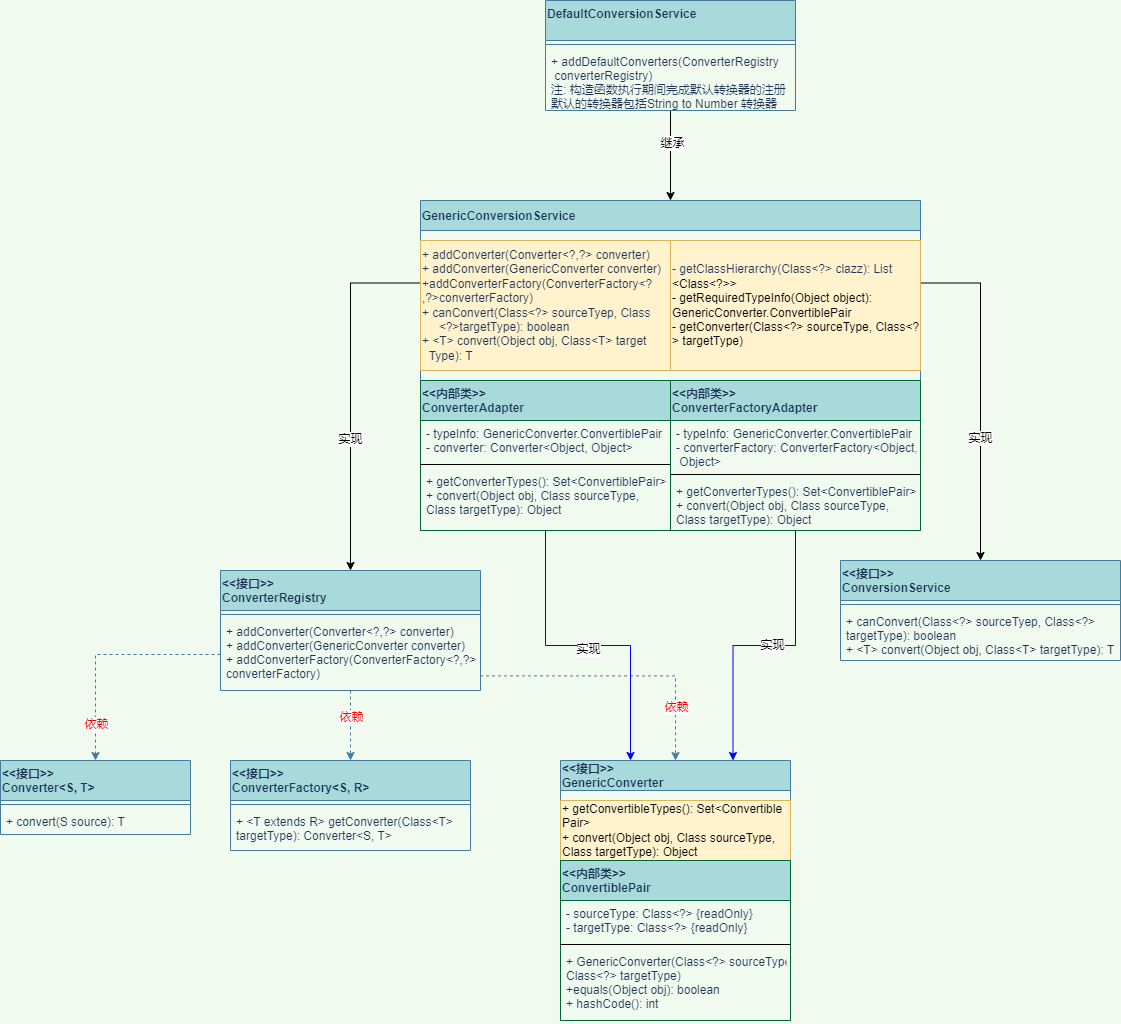

The diagram above was exported from draw.io. Its source (the exported page's mxGraphModel, read from the mxfile embedded in the PNG):
<mxGraphModel dx="1438" dy="947" grid="1" gridSize="10" guides="1" tooltips="1" connect="1" arrows="1" fold="1" page="0" pageScale="1" pageWidth="827" pageHeight="1169" background="#F1FAEE" math="0" shadow="0">
  <root>
    <mxCell id="0" />
    <mxCell id="1" parent="0" />
    <mxCell id="1adp94e21BiyFcacw1Gt-1" value="&lt;&lt;接口&gt;&gt;&#10;Converter&lt;S, T&gt;" style="swimlane;fontStyle=1;align=left;verticalAlign=top;childLayout=stackLayout;horizontal=1;startSize=40;horizontalStack=0;resizeParent=1;resizeParentMax=0;resizeLast=0;collapsible=1;marginBottom=0;fillColor=#A8DADC;strokeColor=#457B9D;fontColor=#1D3557;" parent="1" vertex="1">
      <mxGeometry x="-60" y="570" width="190" height="74" as="geometry" />
    </mxCell>
    <mxCell id="1adp94e21BiyFcacw1Gt-3" value="" style="line;strokeWidth=1;fillColor=none;align=left;verticalAlign=middle;spacingTop=-1;spacingLeft=3;spacingRight=3;rotatable=0;labelPosition=right;points=[];portConstraint=eastwest;labelBackgroundColor=#F1FAEE;strokeColor=#457B9D;fontColor=#1D3557;" parent="1adp94e21BiyFcacw1Gt-1" vertex="1">
      <mxGeometry y="40" width="190" height="8" as="geometry" />
    </mxCell>
    <mxCell id="1adp94e21BiyFcacw1Gt-4" value="+ convert(S source): T" style="text;strokeColor=none;fillColor=none;align=left;verticalAlign=top;spacingLeft=4;spacingRight=4;overflow=hidden;rotatable=0;points=[[0,0.5],[1,0.5]];portConstraint=eastwest;fontColor=#1D3557;" parent="1adp94e21BiyFcacw1Gt-1" vertex="1">
      <mxGeometry y="48" width="190" height="26" as="geometry" />
    </mxCell>
    <mxCell id="AEBP_CJCsWYG7rjOItjf-1" value="&lt;&lt;接口&gt;&gt;&#10;ConverterFactory&lt;S, R&gt;" style="swimlane;fontStyle=1;align=left;verticalAlign=top;childLayout=stackLayout;horizontal=1;startSize=40;horizontalStack=0;resizeParent=1;resizeParentMax=0;resizeLast=0;collapsible=1;marginBottom=0;fillColor=#A8DADC;strokeColor=#457B9D;fontColor=#1D3557;" parent="1" vertex="1">
      <mxGeometry x="170" y="570" width="240" height="90" as="geometry" />
    </mxCell>
    <mxCell id="AEBP_CJCsWYG7rjOItjf-2" value="" style="line;strokeWidth=1;fillColor=none;align=left;verticalAlign=middle;spacingTop=-1;spacingLeft=3;spacingRight=3;rotatable=0;labelPosition=right;points=[];portConstraint=eastwest;labelBackgroundColor=#F1FAEE;strokeColor=#457B9D;fontColor=#1D3557;" parent="AEBP_CJCsWYG7rjOItjf-1" vertex="1">
      <mxGeometry y="40" width="240" height="8" as="geometry" />
    </mxCell>
    <mxCell id="AEBP_CJCsWYG7rjOItjf-3" value="+ &lt;T extends R&gt; getConverter(Class&lt;T&gt; &#10;targetType): Converter&lt;S, T&gt;" style="text;strokeColor=none;fillColor=none;align=left;verticalAlign=top;spacingLeft=4;spacingRight=4;overflow=hidden;rotatable=0;points=[[0,0.5],[1,0.5]];portConstraint=eastwest;fontColor=#1D3557;" parent="AEBP_CJCsWYG7rjOItjf-1" vertex="1">
      <mxGeometry y="48" width="240" height="42" as="geometry" />
    </mxCell>
    <mxCell id="AEBP_CJCsWYG7rjOItjf-27" value="" style="edgeStyle=orthogonalEdgeStyle;rounded=0;orthogonalLoop=1;jettySize=auto;html=1;dashed=1;fontColor=#1D3557;strokeColor=#457B9D;fillColor=#A8DADC;entryX=0.5;entryY=0;entryDx=0;entryDy=0;" parent="1" source="AEBP_CJCsWYG7rjOItjf-4" target="AEBP_CJCsWYG7rjOItjf-1" edge="1">
      <mxGeometry relative="1" as="geometry" />
    </mxCell>
    <mxCell id="AEBP_CJCsWYG7rjOItjf-30" value="依赖" style="edgeLabel;html=1;align=center;verticalAlign=middle;resizable=0;points=[];fontColor=#FF0000;" parent="AEBP_CJCsWYG7rjOItjf-27" vertex="1" connectable="0">
      <mxGeometry x="-0.27" y="5" relative="1" as="geometry">
        <mxPoint x="-5" as="offset" />
      </mxGeometry>
    </mxCell>
    <mxCell id="AEBP_CJCsWYG7rjOItjf-4" value="&lt;&lt;接口&gt;&gt;&#10;ConverterRegistry" style="swimlane;fontStyle=1;align=left;verticalAlign=top;childLayout=stackLayout;horizontal=1;startSize=40;horizontalStack=0;resizeParent=1;resizeParentMax=0;resizeLast=0;collapsible=1;marginBottom=0;fillColor=#A8DADC;strokeColor=#457B9D;fontColor=#1D3557;" parent="1" vertex="1">
      <mxGeometry x="160" y="380" width="260" height="120" as="geometry" />
    </mxCell>
    <mxCell id="AEBP_CJCsWYG7rjOItjf-5" value="" style="line;strokeWidth=1;fillColor=none;align=left;verticalAlign=middle;spacingTop=-1;spacingLeft=3;spacingRight=3;rotatable=0;labelPosition=right;points=[];portConstraint=eastwest;labelBackgroundColor=#F1FAEE;strokeColor=#457B9D;fontColor=#1D3557;" parent="AEBP_CJCsWYG7rjOItjf-4" vertex="1">
      <mxGeometry y="40" width="260" height="8" as="geometry" />
    </mxCell>
    <mxCell id="AEBP_CJCsWYG7rjOItjf-6" value="+ addConverter(Converter&lt;?,?&gt; converter)&#10;+ addConverter(GenericConverter converter)&#10;+ addConverterFactory(ConverterFactory&lt;?,?&gt; &#10;converterFactory)" style="text;strokeColor=none;fillColor=none;align=left;verticalAlign=top;spacingLeft=4;spacingRight=4;overflow=hidden;rotatable=0;points=[[0,0.5],[1,0.5]];portConstraint=eastwest;fontColor=#1D3557;" parent="AEBP_CJCsWYG7rjOItjf-4" vertex="1">
      <mxGeometry y="48" width="260" height="72" as="geometry" />
    </mxCell>
    <mxCell id="AEBP_CJCsWYG7rjOItjf-13" value="&lt;&lt;接口&gt;&gt;&#10;GenericConverter" style="swimlane;startSize=30;align=left;fillColor=#A8DADC;strokeColor=#457B9D;fontColor=#1D3557;" parent="1" vertex="1">
      <mxGeometry x="500" y="570" width="230" height="260" as="geometry">
        <mxRectangle x="530" y="570" width="140" height="40" as="alternateBounds" />
      </mxGeometry>
    </mxCell>
    <mxCell id="AEBP_CJCsWYG7rjOItjf-15" value="+ getConvertibleTypes(): Set&amp;lt;Convertible&lt;br&gt;Pair&amp;gt;&lt;br&gt;+ convert(Object obj, Class sourceType,&lt;br&gt;Class targetType): Object" style="text;html=1;strokeColor=#d6b656;fillColor=#fff2cc;align=left;verticalAlign=middle;whiteSpace=wrap;rounded=0;" parent="AEBP_CJCsWYG7rjOItjf-13" vertex="1">
      <mxGeometry y="40" width="230" height="60" as="geometry" />
    </mxCell>
    <mxCell id="AEBP_CJCsWYG7rjOItjf-19" value="&lt;&lt;内部类&gt;&gt;&#10;ConvertiblePair" style="swimlane;fontStyle=1;align=left;verticalAlign=top;childLayout=stackLayout;horizontal=1;startSize=40;horizontalStack=0;resizeParent=1;resizeParentMax=0;resizeLast=0;collapsible=1;marginBottom=0;fontColor=#1D3557;strokeColor=#006633;fillColor=#A8DADC;" parent="AEBP_CJCsWYG7rjOItjf-13" vertex="1">
      <mxGeometry y="100" width="230" height="160" as="geometry" />
    </mxCell>
    <mxCell id="AEBP_CJCsWYG7rjOItjf-20" value="- sourceType: Class&lt;?&gt; {readOnly}&#10;- targetType: Class&lt;?&gt; {readOnly}" style="text;strokeColor=none;fillColor=none;align=left;verticalAlign=top;spacingLeft=4;spacingRight=4;overflow=hidden;rotatable=0;points=[[0,0.5],[1,0.5]];portConstraint=eastwest;fontColor=#1D3557;" parent="AEBP_CJCsWYG7rjOItjf-19" vertex="1">
      <mxGeometry y="40" width="230" height="40" as="geometry" />
    </mxCell>
    <mxCell id="AEBP_CJCsWYG7rjOItjf-21" value="" style="line;strokeWidth=1;fillColor=none;align=left;verticalAlign=middle;spacingTop=-1;spacingLeft=3;spacingRight=3;rotatable=0;labelPosition=right;points=[];portConstraint=eastwest;fontColor=#1D3557;" parent="AEBP_CJCsWYG7rjOItjf-19" vertex="1">
      <mxGeometry y="80" width="230" height="8" as="geometry" />
    </mxCell>
    <mxCell id="AEBP_CJCsWYG7rjOItjf-22" value="+ GenericConverter(Class&lt;?&gt; sourceType, &#10;Class&lt;?&gt; targetType)&#10;+equals(Object obj): boolean&#10;+ hashCode(): int" style="text;strokeColor=none;fillColor=none;align=left;verticalAlign=top;spacingLeft=4;spacingRight=4;overflow=hidden;rotatable=0;points=[[0,0.5],[1,0.5]];portConstraint=eastwest;fontColor=#1D3557;" parent="AEBP_CJCsWYG7rjOItjf-19" vertex="1">
      <mxGeometry y="88" width="230" height="72" as="geometry" />
    </mxCell>
    <mxCell id="AEBP_CJCsWYG7rjOItjf-25" style="edgeStyle=orthogonalEdgeStyle;rounded=0;orthogonalLoop=1;jettySize=auto;html=1;exitX=0;exitY=0.5;exitDx=0;exitDy=0;dashed=1;fontColor=#1D3557;strokeColor=#457B9D;fillColor=#A8DADC;" parent="1" source="AEBP_CJCsWYG7rjOItjf-6" target="1adp94e21BiyFcacw1Gt-1" edge="1">
      <mxGeometry relative="1" as="geometry" />
    </mxCell>
    <mxCell id="AEBP_CJCsWYG7rjOItjf-29" value="依赖" style="edgeLabel;html=1;align=center;verticalAlign=middle;resizable=0;points=[];fontColor=#FF0000;" parent="AEBP_CJCsWYG7rjOItjf-25" vertex="1" connectable="0">
      <mxGeometry x="0.6768" relative="1" as="geometry">
        <mxPoint as="offset" />
      </mxGeometry>
    </mxCell>
    <mxCell id="AEBP_CJCsWYG7rjOItjf-26" style="edgeStyle=orthogonalEdgeStyle;rounded=0;orthogonalLoop=1;jettySize=auto;html=1;exitX=0.998;exitY=0.797;exitDx=0;exitDy=0;entryX=0.5;entryY=0;entryDx=0;entryDy=0;dashed=1;fontColor=#1D3557;strokeColor=#457B9D;fillColor=#A8DADC;exitPerimeter=0;" parent="1" source="AEBP_CJCsWYG7rjOItjf-6" target="AEBP_CJCsWYG7rjOItjf-13" edge="1">
      <mxGeometry relative="1" as="geometry" />
    </mxCell>
    <mxCell id="AEBP_CJCsWYG7rjOItjf-31" value="依赖" style="edgeLabel;html=1;align=center;verticalAlign=middle;resizable=0;points=[];fontColor=#FF0000;" parent="AEBP_CJCsWYG7rjOItjf-26" vertex="1" connectable="0">
      <mxGeometry x="0.649" y="4" relative="1" as="geometry">
        <mxPoint x="-4" y="-4" as="offset" />
      </mxGeometry>
    </mxCell>
    <mxCell id="AEBP_CJCsWYG7rjOItjf-36" value="&lt;&lt;接口&gt;&gt;&#10;ConversionService" style="swimlane;fontStyle=1;align=left;verticalAlign=top;childLayout=stackLayout;horizontal=1;startSize=40;horizontalStack=0;resizeParent=1;resizeParentMax=0;resizeLast=0;collapsible=1;marginBottom=0;fillColor=#A8DADC;strokeColor=#457B9D;fontColor=#1D3557;" parent="1" vertex="1">
      <mxGeometry x="780" y="370" width="280" height="100" as="geometry" />
    </mxCell>
    <mxCell id="AEBP_CJCsWYG7rjOItjf-37" value="" style="line;strokeWidth=1;fillColor=none;align=left;verticalAlign=middle;spacingTop=-1;spacingLeft=3;spacingRight=3;rotatable=0;labelPosition=right;points=[];portConstraint=eastwest;labelBackgroundColor=#F1FAEE;strokeColor=#457B9D;fontColor=#1D3557;" parent="AEBP_CJCsWYG7rjOItjf-36" vertex="1">
      <mxGeometry y="40" width="280" height="8" as="geometry" />
    </mxCell>
    <mxCell id="AEBP_CJCsWYG7rjOItjf-38" value="+ canConvert(Class&lt;?&gt; sourceTyep, Class&lt;?&gt;&#10;targetType): boolean&#10;+ &lt;T&gt; convert(Object obj, Class&lt;T&gt; targetType): T" style="text;strokeColor=none;fillColor=none;align=left;verticalAlign=top;spacingLeft=4;spacingRight=4;overflow=hidden;rotatable=0;points=[[0,0.5],[1,0.5]];portConstraint=eastwest;fontColor=#1D3557;" parent="AEBP_CJCsWYG7rjOItjf-36" vertex="1">
      <mxGeometry y="48" width="280" height="52" as="geometry" />
    </mxCell>
    <mxCell id="AEBP_CJCsWYG7rjOItjf-64" style="edgeStyle=orthogonalEdgeStyle;rounded=0;orthogonalLoop=1;jettySize=auto;html=1;exitX=0;exitY=0.25;exitDx=0;exitDy=0;fontColor=#000000;strokeColor=#000000;fillColor=#A8DADC;" parent="1" source="AEBP_CJCsWYG7rjOItjf-43" target="AEBP_CJCsWYG7rjOItjf-4" edge="1">
      <mxGeometry relative="1" as="geometry" />
    </mxCell>
    <mxCell id="AEBP_CJCsWYG7rjOItjf-66" value="实现" style="edgeLabel;html=1;align=center;verticalAlign=middle;resizable=0;points=[];fontColor=#000000;" parent="AEBP_CJCsWYG7rjOItjf-64" vertex="1" connectable="0">
      <mxGeometry x="0.2644" y="-1" relative="1" as="geometry">
        <mxPoint as="offset" />
      </mxGeometry>
    </mxCell>
    <mxCell id="AEBP_CJCsWYG7rjOItjf-65" style="edgeStyle=orthogonalEdgeStyle;rounded=0;orthogonalLoop=1;jettySize=auto;html=1;exitX=1;exitY=0.25;exitDx=0;exitDy=0;fontColor=#000000;strokeColor=#000000;fillColor=#A8DADC;" parent="1" source="AEBP_CJCsWYG7rjOItjf-43" target="AEBP_CJCsWYG7rjOItjf-36" edge="1">
      <mxGeometry relative="1" as="geometry" />
    </mxCell>
    <mxCell id="AEBP_CJCsWYG7rjOItjf-67" value="实现" style="edgeLabel;html=1;align=center;verticalAlign=middle;resizable=0;points=[];fontColor=#000000;" parent="AEBP_CJCsWYG7rjOItjf-65" vertex="1" connectable="0">
      <mxGeometry x="0.2725" y="-1" relative="1" as="geometry">
        <mxPoint as="offset" />
      </mxGeometry>
    </mxCell>
    <mxCell id="AEBP_CJCsWYG7rjOItjf-43" value="GenericConversionService" style="swimlane;startSize=30;align=left;fillColor=#A8DADC;strokeColor=#457B9D;fontColor=#1D3557;" parent="1" vertex="1">
      <mxGeometry x="360" y="10" width="500" height="330" as="geometry">
        <mxRectangle x="370" y="10" width="140" height="40" as="alternateBounds" />
      </mxGeometry>
    </mxCell>
    <mxCell id="AEBP_CJCsWYG7rjOItjf-44" value="&lt;span style=&quot;color: rgb(29, 53, 87);&quot;&gt;+ addConverter(Converter&amp;lt;?,?&amp;gt; converter)&lt;/span&gt;&lt;br style=&quot;padding: 0px; margin: 0px; color: rgb(29, 53, 87);&quot;&gt;&lt;span style=&quot;color: rgb(29, 53, 87);&quot;&gt;+ addConverter(GenericConverter converter)&lt;/span&gt;&lt;br style=&quot;padding: 0px; margin: 0px; color: rgb(29, 53, 87);&quot;&gt;&lt;span style=&quot;color: rgb(29, 53, 87);&quot;&gt;+addConverterFactory(ConverterFactory&amp;lt;?&lt;br&gt;,?&amp;gt;&lt;/span&gt;&lt;span style=&quot;color: rgb(29, 53, 87);&quot;&gt;converterFactory)&lt;br&gt;&lt;/span&gt;&lt;span style=&quot;color: rgb(29, 53, 87);&quot;&gt;+ canConvert(Class&amp;lt;?&amp;gt; sourceTyep, Class&lt;br&gt;&amp;nbsp; &amp;nbsp; &amp;nbsp;&amp;lt;?&amp;gt;&lt;/span&gt;&lt;span style=&quot;color: rgb(29, 53, 87);&quot;&gt;targetType): boolean&lt;/span&gt;&lt;br style=&quot;padding: 0px; margin: 0px; color: rgb(29, 53, 87);&quot;&gt;&lt;span style=&quot;color: rgb(29, 53, 87);&quot;&gt;+ &amp;lt;T&amp;gt; convert(Object obj, Class&amp;lt;T&amp;gt; target&lt;br&gt;&amp;nbsp; Type): T&lt;/span&gt;&lt;span style=&quot;color: rgb(29, 53, 87);&quot;&gt;&lt;br&gt;&lt;/span&gt;" style="text;html=1;strokeColor=#d6b656;fillColor=#fff2cc;align=left;verticalAlign=middle;whiteSpace=wrap;rounded=0;" parent="AEBP_CJCsWYG7rjOItjf-43" vertex="1">
      <mxGeometry y="40" width="250" height="130" as="geometry" />
    </mxCell>
    <mxCell id="AEBP_CJCsWYG7rjOItjf-68" value="" style="group" parent="AEBP_CJCsWYG7rjOItjf-43" vertex="1" connectable="0">
      <mxGeometry y="180" width="500" height="150" as="geometry" />
    </mxCell>
    <mxCell id="AEBP_CJCsWYG7rjOItjf-45" value="&lt;&lt;内部类&gt;&gt;&#10;ConverterAdapter" style="swimlane;fontStyle=1;align=left;verticalAlign=top;childLayout=stackLayout;horizontal=1;startSize=40;horizontalStack=0;resizeParent=1;resizeParentMax=0;resizeLast=0;collapsible=1;marginBottom=0;fontColor=#1D3557;strokeColor=#006633;fillColor=#A8DADC;" parent="AEBP_CJCsWYG7rjOItjf-68" vertex="1">
      <mxGeometry width="250" height="150" as="geometry" />
    </mxCell>
    <mxCell id="AEBP_CJCsWYG7rjOItjf-46" value="- typeInfo: GenericConverter.ConvertiblePair&#10;- converter: Converter&lt;Object, Object&gt;" style="text;strokeColor=none;fillColor=none;align=left;verticalAlign=top;spacingLeft=4;spacingRight=4;overflow=hidden;rotatable=0;points=[[0,0.5],[1,0.5]];portConstraint=eastwest;fontColor=#1D3557;" parent="AEBP_CJCsWYG7rjOItjf-45" vertex="1">
      <mxGeometry y="40" width="250" height="40" as="geometry" />
    </mxCell>
    <mxCell id="AEBP_CJCsWYG7rjOItjf-47" value="" style="line;strokeWidth=1;fillColor=none;align=left;verticalAlign=middle;spacingTop=-1;spacingLeft=3;spacingRight=3;rotatable=0;labelPosition=right;points=[];portConstraint=eastwest;fontColor=#1D3557;" parent="AEBP_CJCsWYG7rjOItjf-45" vertex="1">
      <mxGeometry y="80" width="250" height="8" as="geometry" />
    </mxCell>
    <mxCell id="AEBP_CJCsWYG7rjOItjf-48" value="+ getConverterTypes(): Set&lt;ConvertiblePair&gt;&#10;+ convert(Object obj, Class sourceType,&#10;Class targetType): Object" style="text;strokeColor=none;fillColor=none;align=left;verticalAlign=top;spacingLeft=4;spacingRight=4;overflow=hidden;rotatable=0;points=[[0,0.5],[1,0.5]];portConstraint=eastwest;fontColor=#1D3557;" parent="AEBP_CJCsWYG7rjOItjf-45" vertex="1">
      <mxGeometry y="88" width="250" height="62" as="geometry" />
    </mxCell>
    <mxCell id="AEBP_CJCsWYG7rjOItjf-56" value="&lt;&lt;内部类&gt;&gt;&#10;ConverterFactoryAdapter" style="swimlane;fontStyle=1;align=left;verticalAlign=top;childLayout=stackLayout;horizontal=1;startSize=40;horizontalStack=0;resizeParent=1;resizeParentMax=0;resizeLast=0;collapsible=1;marginBottom=0;fontColor=#1D3557;strokeColor=#006633;fillColor=#A8DADC;" parent="AEBP_CJCsWYG7rjOItjf-68" vertex="1">
      <mxGeometry x="250" width="250" height="150" as="geometry" />
    </mxCell>
    <mxCell id="AEBP_CJCsWYG7rjOItjf-57" value="- typeInfo: GenericConverter.ConvertiblePair&#10;- converterFactory: ConverterFactory&lt;Object,&#10; Object&gt;" style="text;strokeColor=none;fillColor=none;align=left;verticalAlign=top;spacingLeft=4;spacingRight=4;overflow=hidden;rotatable=0;points=[[0,0.5],[1,0.5]];portConstraint=eastwest;fontColor=#1D3557;" parent="AEBP_CJCsWYG7rjOItjf-56" vertex="1">
      <mxGeometry y="40" width="250" height="50" as="geometry" />
    </mxCell>
    <mxCell id="AEBP_CJCsWYG7rjOItjf-58" value="" style="line;strokeWidth=1;fillColor=none;align=left;verticalAlign=middle;spacingTop=-1;spacingLeft=3;spacingRight=3;rotatable=0;labelPosition=right;points=[];portConstraint=eastwest;fontColor=#1D3557;" parent="AEBP_CJCsWYG7rjOItjf-56" vertex="1">
      <mxGeometry y="90" width="250" height="8" as="geometry" />
    </mxCell>
    <mxCell id="AEBP_CJCsWYG7rjOItjf-59" value="+ getConverterTypes(): Set&lt;ConvertiblePair&gt;&#10;+ convert(Object obj, Class sourceType,&#10;Class targetType): Object" style="text;strokeColor=none;fillColor=none;align=left;verticalAlign=top;spacingLeft=4;spacingRight=4;overflow=hidden;rotatable=0;points=[[0,0.5],[1,0.5]];portConstraint=eastwest;fontColor=#1D3557;" parent="AEBP_CJCsWYG7rjOItjf-56" vertex="1">
      <mxGeometry y="98" width="250" height="52" as="geometry" />
    </mxCell>
    <mxCell id="AEBP_CJCsWYG7rjOItjf-69" value="&lt;font color=&quot;#1d3557&quot;&gt;- getClassHierarchy(Class&amp;lt;?&amp;gt; clazz): List&lt;br&gt;&lt;/font&gt;&amp;lt;Class&amp;lt;?&amp;gt;&amp;gt;&lt;br&gt;-&amp;nbsp;getRequiredTypeInfo(Object object): GenericConverter.ConvertiblePair&lt;br&gt;-&amp;nbsp;getConverter(Class&amp;lt;?&amp;gt; sourceType, Class&amp;lt;?&amp;gt; targetType)" style="text;html=1;strokeColor=#d6b656;fillColor=#fff2cc;align=left;verticalAlign=middle;whiteSpace=wrap;rounded=0;" parent="AEBP_CJCsWYG7rjOItjf-43" vertex="1">
      <mxGeometry x="250" y="40" width="250" height="130" as="geometry" />
    </mxCell>
    <mxCell id="AEBP_CJCsWYG7rjOItjf-54" style="edgeStyle=orthogonalEdgeStyle;rounded=0;orthogonalLoop=1;jettySize=auto;html=1;fontColor=#000000;strokeColor=#0000FF;fillColor=#A8DADC;" parent="1" source="AEBP_CJCsWYG7rjOItjf-45" edge="1">
      <mxGeometry relative="1" as="geometry">
        <mxPoint x="570" y="570" as="targetPoint" />
      </mxGeometry>
    </mxCell>
    <mxCell id="AEBP_CJCsWYG7rjOItjf-55" value="实现" style="edgeLabel;html=1;align=center;verticalAlign=middle;resizable=0;points=[];fontColor=#000000;" parent="AEBP_CJCsWYG7rjOItjf-54" vertex="1" connectable="0">
      <mxGeometry x="-0.2195" y="1" relative="1" as="geometry">
        <mxPoint x="34" y="4" as="offset" />
      </mxGeometry>
    </mxCell>
    <mxCell id="AEBP_CJCsWYG7rjOItjf-60" style="edgeStyle=orthogonalEdgeStyle;rounded=0;orthogonalLoop=1;jettySize=auto;html=1;entryX=0.75;entryY=0;entryDx=0;entryDy=0;fontColor=#000000;strokeColor=#0000FF;fillColor=#A8DADC;" parent="1" source="AEBP_CJCsWYG7rjOItjf-56" target="AEBP_CJCsWYG7rjOItjf-13" edge="1">
      <mxGeometry relative="1" as="geometry" />
    </mxCell>
    <mxCell id="AEBP_CJCsWYG7rjOItjf-61" value="实现" style="edgeLabel;html=1;align=center;verticalAlign=middle;resizable=0;points=[];fontColor=#000000;" parent="AEBP_CJCsWYG7rjOItjf-60" vertex="1" connectable="0">
      <mxGeometry x="-0.0467" y="1" relative="1" as="geometry">
        <mxPoint y="-2" as="offset" />
      </mxGeometry>
    </mxCell>
    <mxCell id="w9uTbDWu_O4OW4bt05jg-10" style="edgeStyle=orthogonalEdgeStyle;rounded=0;orthogonalLoop=1;jettySize=auto;html=1;" edge="1" parent="1" source="w9uTbDWu_O4OW4bt05jg-5" target="AEBP_CJCsWYG7rjOItjf-43">
      <mxGeometry relative="1" as="geometry" />
    </mxCell>
    <mxCell id="w9uTbDWu_O4OW4bt05jg-11" value="继承" style="edgeLabel;html=1;align=center;verticalAlign=middle;resizable=0;points=[];" vertex="1" connectable="0" parent="w9uTbDWu_O4OW4bt05jg-10">
      <mxGeometry x="-0.2933" y="1" relative="1" as="geometry">
        <mxPoint as="offset" />
      </mxGeometry>
    </mxCell>
    <mxCell id="w9uTbDWu_O4OW4bt05jg-5" value="DefaultConversionService" style="swimlane;fontStyle=1;align=left;verticalAlign=top;childLayout=stackLayout;horizontal=1;startSize=40;horizontalStack=0;resizeParent=1;resizeParentMax=0;resizeLast=0;collapsible=1;marginBottom=0;fillColor=#A8DADC;strokeColor=#457B9D;fontColor=#1D3557;" vertex="1" parent="1">
      <mxGeometry x="485" y="-190" width="250" height="110" as="geometry" />
    </mxCell>
    <mxCell id="w9uTbDWu_O4OW4bt05jg-6" value="" style="line;strokeWidth=1;fillColor=none;align=left;verticalAlign=middle;spacingTop=-1;spacingLeft=3;spacingRight=3;rotatable=0;labelPosition=right;points=[];portConstraint=eastwest;labelBackgroundColor=#F1FAEE;strokeColor=#457B9D;fontColor=#1D3557;" vertex="1" parent="w9uTbDWu_O4OW4bt05jg-5">
      <mxGeometry y="40" width="250" height="8" as="geometry" />
    </mxCell>
    <mxCell id="w9uTbDWu_O4OW4bt05jg-7" value="+ addDefaultConverters(ConverterRegistry&#10; converterRegistry)&#10;注: 构造函数执行期间完成默认转换器的注册&#10;默认的转换器包括String to Number 转换器" style="text;strokeColor=none;fillColor=none;align=left;verticalAlign=top;spacingLeft=4;spacingRight=4;overflow=hidden;rotatable=0;points=[[0,0.5],[1,0.5]];portConstraint=eastwest;fontColor=#1D3557;" vertex="1" parent="w9uTbDWu_O4OW4bt05jg-5">
      <mxGeometry y="48" width="250" height="62" as="geometry" />
    </mxCell>
  </root>
</mxGraphModel>